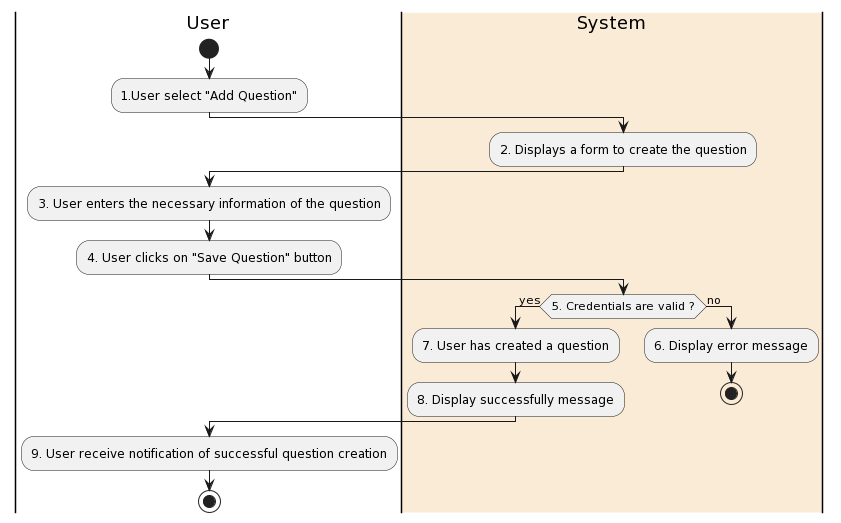

The diagram above was rendered by PlantUML. Its source (embedded in the PNG):
@startuml
|User|
start
:1.User select "Add Question";
|#AntiqueWhite|System|
:2. Displays a form to create the question;
|User|
:3. User enters the necessary information of the question;
|User|
:4. User clicks on "Save Question" button;
|#AntiqueWhite|System|
if (5. Credentials are valid ?) then (yes)
  :7. User has created a question;
  :8. Display successfully message;
else (no)
|#AntiqueWhite|System|
  :6. Display error message;
  stop
endif
|User|
:9. User receive notification of successful question creation;
|User|
stop
@enduml